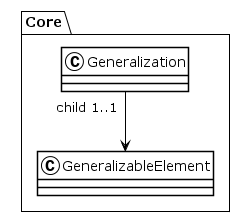

The diagram above was rendered by PlantUML. Its source (embedded in the PNG):
@startuml
!theme plain
package Core {
class Generalization {
}
Generalization "child 1..1" --> GeneralizableElement
class GeneralizableElement {
}
}
@enduml